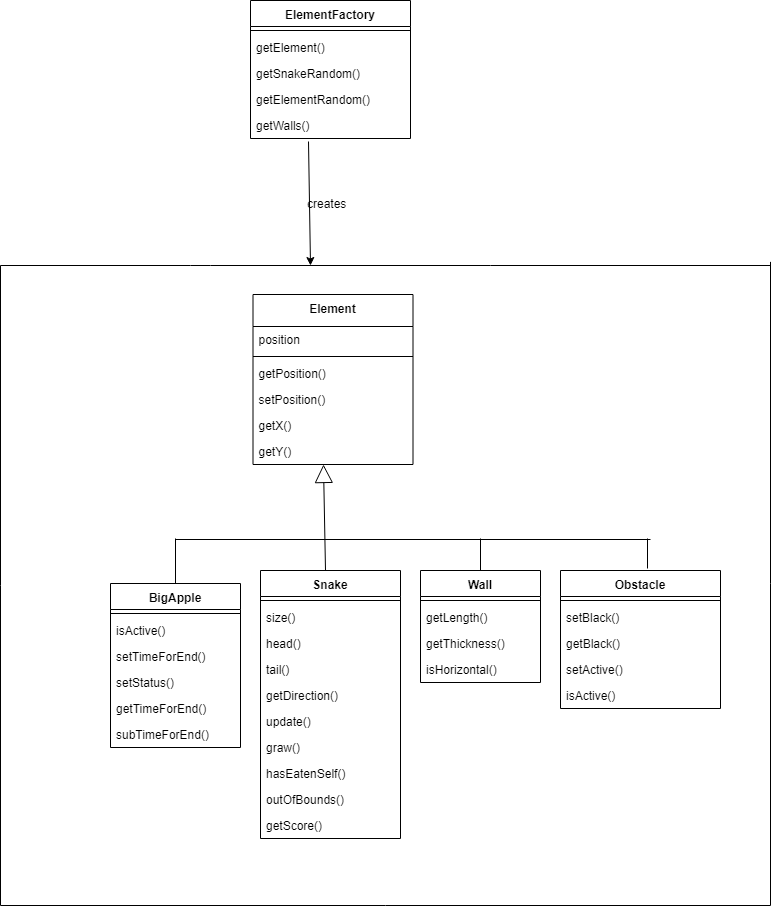

The diagram above was exported from draw.io. Its source (the exported page's mxGraphModel, read from the mxfile embedded in the PNG):
<mxGraphModel dx="1287" dy="1721" grid="1" gridSize="10" guides="1" tooltips="1" connect="1" arrows="1" fold="1" page="1" pageScale="1" pageWidth="827" pageHeight="1169" math="0" shadow="0">
  <root>
    <mxCell id="0" />
    <mxCell id="1" parent="0" />
    <mxCell id="RNxBRmyJzSS86NkcqfLw-1" value="Element&#10;" style="swimlane;fontStyle=1;align=center;verticalAlign=top;childLayout=stackLayout;horizontal=1;startSize=32;horizontalStack=0;resizeParent=1;resizeParentMax=0;resizeLast=0;collapsible=1;marginBottom=0;" parent="1" vertex="1">
      <mxGeometry x="292.5" y="-11" width="160" height="170" as="geometry" />
    </mxCell>
    <mxCell id="RNxBRmyJzSS86NkcqfLw-2" value="position" style="text;strokeColor=none;fillColor=none;align=left;verticalAlign=top;spacingLeft=4;spacingRight=4;overflow=hidden;rotatable=0;points=[[0,0.5],[1,0.5]];portConstraint=eastwest;" parent="RNxBRmyJzSS86NkcqfLw-1" vertex="1">
      <mxGeometry y="32" width="160" height="26" as="geometry" />
    </mxCell>
    <mxCell id="RNxBRmyJzSS86NkcqfLw-3" value="" style="line;strokeWidth=1;fillColor=none;align=left;verticalAlign=middle;spacingTop=-1;spacingLeft=3;spacingRight=3;rotatable=0;labelPosition=right;points=[];portConstraint=eastwest;" parent="RNxBRmyJzSS86NkcqfLw-1" vertex="1">
      <mxGeometry y="58" width="160" height="8" as="geometry" />
    </mxCell>
    <mxCell id="RNxBRmyJzSS86NkcqfLw-4" value="getPosition()" style="text;strokeColor=none;fillColor=none;align=left;verticalAlign=top;spacingLeft=4;spacingRight=4;overflow=hidden;rotatable=0;points=[[0,0.5],[1,0.5]];portConstraint=eastwest;" parent="RNxBRmyJzSS86NkcqfLw-1" vertex="1">
      <mxGeometry y="66" width="160" height="26" as="geometry" />
    </mxCell>
    <mxCell id="v-UA1kx_oxh207m0mPZf-2" value="setPosition()" style="text;strokeColor=none;fillColor=none;align=left;verticalAlign=top;spacingLeft=4;spacingRight=4;overflow=hidden;rotatable=0;points=[[0,0.5],[1,0.5]];portConstraint=eastwest;" parent="RNxBRmyJzSS86NkcqfLw-1" vertex="1">
      <mxGeometry y="92" width="160" height="26" as="geometry" />
    </mxCell>
    <mxCell id="kBvakkM4MtKOGnFKFijJ-2" value="getX()" style="text;strokeColor=none;fillColor=none;align=left;verticalAlign=top;spacingLeft=4;spacingRight=4;overflow=hidden;rotatable=0;points=[[0,0.5],[1,0.5]];portConstraint=eastwest;" vertex="1" parent="RNxBRmyJzSS86NkcqfLw-1">
      <mxGeometry y="118" width="160" height="26" as="geometry" />
    </mxCell>
    <mxCell id="kBvakkM4MtKOGnFKFijJ-1" value="getY()" style="text;strokeColor=none;fillColor=none;align=left;verticalAlign=top;spacingLeft=4;spacingRight=4;overflow=hidden;rotatable=0;points=[[0,0.5],[1,0.5]];portConstraint=eastwest;" vertex="1" parent="RNxBRmyJzSS86NkcqfLw-1">
      <mxGeometry y="144" width="160" height="26" as="geometry" />
    </mxCell>
    <mxCell id="RNxBRmyJzSS86NkcqfLw-9" value="BigApple" style="swimlane;fontStyle=1;align=center;verticalAlign=top;childLayout=stackLayout;horizontal=1;startSize=26;horizontalStack=0;resizeParent=1;resizeParentMax=0;resizeLast=0;collapsible=1;marginBottom=0;" parent="1" vertex="1">
      <mxGeometry x="150" y="278" width="130" height="164" as="geometry" />
    </mxCell>
    <mxCell id="RNxBRmyJzSS86NkcqfLw-11" value="" style="line;strokeWidth=1;fillColor=none;align=left;verticalAlign=middle;spacingTop=-1;spacingLeft=3;spacingRight=3;rotatable=0;labelPosition=right;points=[];portConstraint=eastwest;" parent="RNxBRmyJzSS86NkcqfLw-9" vertex="1">
      <mxGeometry y="26" width="130" height="8" as="geometry" />
    </mxCell>
    <mxCell id="RNxBRmyJzSS86NkcqfLw-19" value="isActive()" style="text;strokeColor=none;fillColor=none;align=left;verticalAlign=top;spacingLeft=4;spacingRight=4;overflow=hidden;rotatable=0;points=[[0,0.5],[1,0.5]];portConstraint=eastwest;" parent="RNxBRmyJzSS86NkcqfLw-9" vertex="1">
      <mxGeometry y="34" width="130" height="26" as="geometry" />
    </mxCell>
    <mxCell id="RNxBRmyJzSS86NkcqfLw-20" value="setTimeForEnd()" style="text;strokeColor=none;fillColor=none;align=left;verticalAlign=top;spacingLeft=4;spacingRight=4;overflow=hidden;rotatable=0;points=[[0,0.5],[1,0.5]];portConstraint=eastwest;" parent="RNxBRmyJzSS86NkcqfLw-9" vertex="1">
      <mxGeometry y="60" width="130" height="26" as="geometry" />
    </mxCell>
    <mxCell id="v-UA1kx_oxh207m0mPZf-4" value="setStatus()" style="text;strokeColor=none;fillColor=none;align=left;verticalAlign=top;spacingLeft=4;spacingRight=4;overflow=hidden;rotatable=0;points=[[0,0.5],[1,0.5]];portConstraint=eastwest;" parent="RNxBRmyJzSS86NkcqfLw-9" vertex="1">
      <mxGeometry y="86" width="130" height="26" as="geometry" />
    </mxCell>
    <mxCell id="RNxBRmyJzSS86NkcqfLw-12" value="getTimeForEnd()" style="text;strokeColor=none;fillColor=none;align=left;verticalAlign=top;spacingLeft=4;spacingRight=4;overflow=hidden;rotatable=0;points=[[0,0.5],[1,0.5]];portConstraint=eastwest;" parent="RNxBRmyJzSS86NkcqfLw-9" vertex="1">
      <mxGeometry y="112" width="130" height="26" as="geometry" />
    </mxCell>
    <mxCell id="RNxBRmyJzSS86NkcqfLw-22" value="subTimeForEnd()" style="text;strokeColor=none;fillColor=none;align=left;verticalAlign=top;spacingLeft=4;spacingRight=4;overflow=hidden;rotatable=0;points=[[0,0.5],[1,0.5]];portConstraint=eastwest;" parent="RNxBRmyJzSS86NkcqfLw-9" vertex="1">
      <mxGeometry y="138" width="130" height="26" as="geometry" />
    </mxCell>
    <mxCell id="RNxBRmyJzSS86NkcqfLw-25" value="Snake" style="swimlane;fontStyle=1;align=center;verticalAlign=top;childLayout=stackLayout;horizontal=1;startSize=26;horizontalStack=0;resizeParent=1;resizeParentMax=0;resizeLast=0;collapsible=1;marginBottom=0;" parent="1" vertex="1">
      <mxGeometry x="300" y="265" width="140" height="268" as="geometry" />
    </mxCell>
    <mxCell id="RNxBRmyJzSS86NkcqfLw-27" value="" style="line;strokeWidth=1;fillColor=none;align=left;verticalAlign=middle;spacingTop=-1;spacingLeft=3;spacingRight=3;rotatable=0;labelPosition=right;points=[];portConstraint=eastwest;" parent="RNxBRmyJzSS86NkcqfLw-25" vertex="1">
      <mxGeometry y="26" width="140" height="8" as="geometry" />
    </mxCell>
    <mxCell id="RNxBRmyJzSS86NkcqfLw-37" value="size()" style="text;strokeColor=none;fillColor=none;align=left;verticalAlign=top;spacingLeft=4;spacingRight=4;overflow=hidden;rotatable=0;points=[[0,0.5],[1,0.5]];portConstraint=eastwest;" parent="RNxBRmyJzSS86NkcqfLw-25" vertex="1">
      <mxGeometry y="34" width="140" height="26" as="geometry" />
    </mxCell>
    <mxCell id="RNxBRmyJzSS86NkcqfLw-38" value="head()" style="text;strokeColor=none;fillColor=none;align=left;verticalAlign=top;spacingLeft=4;spacingRight=4;overflow=hidden;rotatable=0;points=[[0,0.5],[1,0.5]];portConstraint=eastwest;" parent="RNxBRmyJzSS86NkcqfLw-25" vertex="1">
      <mxGeometry y="60" width="140" height="26" as="geometry" />
    </mxCell>
    <mxCell id="RNxBRmyJzSS86NkcqfLw-32" value="tail()" style="text;strokeColor=none;fillColor=none;align=left;verticalAlign=top;spacingLeft=4;spacingRight=4;overflow=hidden;rotatable=0;points=[[0,0.5],[1,0.5]];portConstraint=eastwest;" parent="RNxBRmyJzSS86NkcqfLw-25" vertex="1">
      <mxGeometry y="86" width="140" height="26" as="geometry" />
    </mxCell>
    <mxCell id="RNxBRmyJzSS86NkcqfLw-41" value="getDirection()" style="text;strokeColor=none;fillColor=none;align=left;verticalAlign=top;spacingLeft=4;spacingRight=4;overflow=hidden;rotatable=0;points=[[0,0.5],[1,0.5]];portConstraint=eastwest;" parent="RNxBRmyJzSS86NkcqfLw-25" vertex="1">
      <mxGeometry y="112" width="140" height="26" as="geometry" />
    </mxCell>
    <mxCell id="RNxBRmyJzSS86NkcqfLw-43" value="update()" style="text;strokeColor=none;fillColor=none;align=left;verticalAlign=top;spacingLeft=4;spacingRight=4;overflow=hidden;rotatable=0;points=[[0,0.5],[1,0.5]];portConstraint=eastwest;" parent="RNxBRmyJzSS86NkcqfLw-25" vertex="1">
      <mxGeometry y="138" width="140" height="26" as="geometry" />
    </mxCell>
    <mxCell id="RNxBRmyJzSS86NkcqfLw-46" value="graw()" style="text;strokeColor=none;fillColor=none;align=left;verticalAlign=top;spacingLeft=4;spacingRight=4;overflow=hidden;rotatable=0;points=[[0,0.5],[1,0.5]];portConstraint=eastwest;" parent="RNxBRmyJzSS86NkcqfLw-25" vertex="1">
      <mxGeometry y="164" width="140" height="26" as="geometry" />
    </mxCell>
    <mxCell id="RNxBRmyJzSS86NkcqfLw-45" value="hasEatenSelf()" style="text;strokeColor=none;fillColor=none;align=left;verticalAlign=top;spacingLeft=4;spacingRight=4;overflow=hidden;rotatable=0;points=[[0,0.5],[1,0.5]];portConstraint=eastwest;" parent="RNxBRmyJzSS86NkcqfLw-25" vertex="1">
      <mxGeometry y="190" width="140" height="26" as="geometry" />
    </mxCell>
    <mxCell id="RNxBRmyJzSS86NkcqfLw-42" value="outOfBounds()" style="text;strokeColor=none;fillColor=none;align=left;verticalAlign=top;spacingLeft=4;spacingRight=4;overflow=hidden;rotatable=0;points=[[0,0.5],[1,0.5]];portConstraint=eastwest;" parent="RNxBRmyJzSS86NkcqfLw-25" vertex="1">
      <mxGeometry y="216" width="140" height="26" as="geometry" />
    </mxCell>
    <mxCell id="RNxBRmyJzSS86NkcqfLw-48" value="getScore()" style="text;strokeColor=none;fillColor=none;align=left;verticalAlign=top;spacingLeft=4;spacingRight=4;overflow=hidden;rotatable=0;points=[[0,0.5],[1,0.5]];portConstraint=eastwest;" parent="RNxBRmyJzSS86NkcqfLw-25" vertex="1">
      <mxGeometry y="242" width="140" height="26" as="geometry" />
    </mxCell>
    <mxCell id="RNxBRmyJzSS86NkcqfLw-49" value="Wall" style="swimlane;fontStyle=1;align=center;verticalAlign=top;childLayout=stackLayout;horizontal=1;startSize=26;horizontalStack=0;resizeParent=1;resizeParentMax=0;resizeLast=0;collapsible=1;marginBottom=0;" parent="1" vertex="1">
      <mxGeometry x="460" y="265" width="120" height="112" as="geometry" />
    </mxCell>
    <mxCell id="RNxBRmyJzSS86NkcqfLw-51" value="" style="line;strokeWidth=1;fillColor=none;align=left;verticalAlign=middle;spacingTop=-1;spacingLeft=3;spacingRight=3;rotatable=0;labelPosition=right;points=[];portConstraint=eastwest;" parent="RNxBRmyJzSS86NkcqfLw-49" vertex="1">
      <mxGeometry y="26" width="120" height="8" as="geometry" />
    </mxCell>
    <mxCell id="RNxBRmyJzSS86NkcqfLw-52" value="getLength()" style="text;strokeColor=none;fillColor=none;align=left;verticalAlign=top;spacingLeft=4;spacingRight=4;overflow=hidden;rotatable=0;points=[[0,0.5],[1,0.5]];portConstraint=eastwest;" parent="RNxBRmyJzSS86NkcqfLw-49" vertex="1">
      <mxGeometry y="34" width="120" height="26" as="geometry" />
    </mxCell>
    <mxCell id="RNxBRmyJzSS86NkcqfLw-58" value="getThickness()" style="text;strokeColor=none;fillColor=none;align=left;verticalAlign=top;spacingLeft=4;spacingRight=4;overflow=hidden;rotatable=0;points=[[0,0.5],[1,0.5]];portConstraint=eastwest;" parent="RNxBRmyJzSS86NkcqfLw-49" vertex="1">
      <mxGeometry y="60" width="120" height="26" as="geometry" />
    </mxCell>
    <mxCell id="RNxBRmyJzSS86NkcqfLw-57" value="isHorizontal()" style="text;strokeColor=none;fillColor=none;align=left;verticalAlign=top;spacingLeft=4;spacingRight=4;overflow=hidden;rotatable=0;points=[[0,0.5],[1,0.5]];portConstraint=eastwest;" parent="RNxBRmyJzSS86NkcqfLw-49" vertex="1">
      <mxGeometry y="86" width="120" height="26" as="geometry" />
    </mxCell>
    <mxCell id="RNxBRmyJzSS86NkcqfLw-60" value="" style="line;strokeWidth=1;fillColor=none;align=left;verticalAlign=middle;spacingTop=-1;spacingLeft=3;spacingRight=3;rotatable=0;labelPosition=right;points=[];portConstraint=eastwest;" parent="1" vertex="1">
      <mxGeometry x="215" y="230" width="475" height="8" as="geometry" />
    </mxCell>
    <mxCell id="RNxBRmyJzSS86NkcqfLw-61" value="" style="endArrow=block;endSize=16;endFill=0;html=1;exitX=0.463;exitY=0;exitDx=0;exitDy=0;exitPerimeter=0;entryX=0.443;entryY=1.005;entryDx=0;entryDy=0;entryPerimeter=0;" parent="1" source="RNxBRmyJzSS86NkcqfLw-25" edge="1" target="kBvakkM4MtKOGnFKFijJ-1">
      <mxGeometry width="160" relative="1" as="geometry">
        <mxPoint x="253" y="158.5" as="sourcePoint" />
        <mxPoint x="365" y="170" as="targetPoint" />
      </mxGeometry>
    </mxCell>
    <mxCell id="RNxBRmyJzSS86NkcqfLw-63" value="" style="endArrow=none;html=1;" parent="1" edge="1">
      <mxGeometry width="50" height="50" relative="1" as="geometry">
        <mxPoint x="215" y="278" as="sourcePoint" />
        <mxPoint x="215" y="233" as="targetPoint" />
        <Array as="points" />
      </mxGeometry>
    </mxCell>
    <mxCell id="RNxBRmyJzSS86NkcqfLw-64" value="" style="endArrow=none;html=1;entryX=0.5;entryY=0;entryDx=0;entryDy=0;" parent="1" target="RNxBRmyJzSS86NkcqfLw-49" edge="1">
      <mxGeometry width="50" height="50" relative="1" as="geometry">
        <mxPoint x="520" y="233" as="sourcePoint" />
        <mxPoint x="600" y="181" as="targetPoint" />
        <Array as="points" />
      </mxGeometry>
    </mxCell>
    <mxCell id="v-UA1kx_oxh207m0mPZf-6" value="Obstacle" style="swimlane;fontStyle=1;align=center;verticalAlign=top;childLayout=stackLayout;horizontal=1;startSize=26;horizontalStack=0;resizeParent=1;resizeParentMax=0;resizeLast=0;collapsible=1;marginBottom=0;" parent="1" vertex="1">
      <mxGeometry x="600" y="265" width="160" height="138" as="geometry" />
    </mxCell>
    <mxCell id="v-UA1kx_oxh207m0mPZf-8" value="" style="line;strokeWidth=1;fillColor=none;align=left;verticalAlign=middle;spacingTop=-1;spacingLeft=3;spacingRight=3;rotatable=0;labelPosition=right;points=[];portConstraint=eastwest;" parent="v-UA1kx_oxh207m0mPZf-6" vertex="1">
      <mxGeometry y="26" width="160" height="8" as="geometry" />
    </mxCell>
    <mxCell id="v-UA1kx_oxh207m0mPZf-15" value="setBlack()" style="text;strokeColor=none;fillColor=none;align=left;verticalAlign=top;spacingLeft=4;spacingRight=4;overflow=hidden;rotatable=0;points=[[0,0.5],[1,0.5]];portConstraint=eastwest;" parent="v-UA1kx_oxh207m0mPZf-6" vertex="1">
      <mxGeometry y="34" width="160" height="26" as="geometry" />
    </mxCell>
    <mxCell id="v-UA1kx_oxh207m0mPZf-14" value="getBlack()" style="text;strokeColor=none;fillColor=none;align=left;verticalAlign=top;spacingLeft=4;spacingRight=4;overflow=hidden;rotatable=0;points=[[0,0.5],[1,0.5]];portConstraint=eastwest;" parent="v-UA1kx_oxh207m0mPZf-6" vertex="1">
      <mxGeometry y="60" width="160" height="26" as="geometry" />
    </mxCell>
    <mxCell id="v-UA1kx_oxh207m0mPZf-13" value="setActive()" style="text;strokeColor=none;fillColor=none;align=left;verticalAlign=top;spacingLeft=4;spacingRight=4;overflow=hidden;rotatable=0;points=[[0,0.5],[1,0.5]];portConstraint=eastwest;" parent="v-UA1kx_oxh207m0mPZf-6" vertex="1">
      <mxGeometry y="86" width="160" height="26" as="geometry" />
    </mxCell>
    <mxCell id="v-UA1kx_oxh207m0mPZf-12" value="isActive()" style="text;strokeColor=none;fillColor=none;align=left;verticalAlign=top;spacingLeft=4;spacingRight=4;overflow=hidden;rotatable=0;points=[[0,0.5],[1,0.5]];portConstraint=eastwest;" parent="v-UA1kx_oxh207m0mPZf-6" vertex="1">
      <mxGeometry y="112" width="160" height="26" as="geometry" />
    </mxCell>
    <mxCell id="v-UA1kx_oxh207m0mPZf-16" value="" style="endArrow=none;html=1;" parent="1" edge="1">
      <mxGeometry width="50" height="50" relative="1" as="geometry">
        <mxPoint x="687" y="233" as="sourcePoint" />
        <mxPoint x="687" y="263" as="targetPoint" />
        <Array as="points" />
      </mxGeometry>
    </mxCell>
    <mxCell id="kBvakkM4MtKOGnFKFijJ-3" value="ElementFactory" style="swimlane;fontStyle=1;align=center;verticalAlign=top;childLayout=stackLayout;horizontal=1;startSize=26;horizontalStack=0;resizeParent=1;resizeParentMax=0;resizeLast=0;collapsible=1;marginBottom=0;" vertex="1" parent="1">
      <mxGeometry x="290" y="-305" width="160" height="138" as="geometry" />
    </mxCell>
    <mxCell id="kBvakkM4MtKOGnFKFijJ-5" value="" style="line;strokeWidth=1;fillColor=none;align=left;verticalAlign=middle;spacingTop=-1;spacingLeft=3;spacingRight=3;rotatable=0;labelPosition=right;points=[];portConstraint=eastwest;" vertex="1" parent="kBvakkM4MtKOGnFKFijJ-3">
      <mxGeometry y="26" width="160" height="8" as="geometry" />
    </mxCell>
    <mxCell id="kBvakkM4MtKOGnFKFijJ-4" value="getElement()" style="text;strokeColor=none;fillColor=none;align=left;verticalAlign=top;spacingLeft=4;spacingRight=4;overflow=hidden;rotatable=0;points=[[0,0.5],[1,0.5]];portConstraint=eastwest;" vertex="1" parent="kBvakkM4MtKOGnFKFijJ-3">
      <mxGeometry y="34" width="160" height="26" as="geometry" />
    </mxCell>
    <mxCell id="kBvakkM4MtKOGnFKFijJ-8" value="getSnakeRandom()" style="text;strokeColor=none;fillColor=none;align=left;verticalAlign=top;spacingLeft=4;spacingRight=4;overflow=hidden;rotatable=0;points=[[0,0.5],[1,0.5]];portConstraint=eastwest;" vertex="1" parent="kBvakkM4MtKOGnFKFijJ-3">
      <mxGeometry y="60" width="160" height="26" as="geometry" />
    </mxCell>
    <mxCell id="kBvakkM4MtKOGnFKFijJ-7" value="getElementRandom()" style="text;strokeColor=none;fillColor=none;align=left;verticalAlign=top;spacingLeft=4;spacingRight=4;overflow=hidden;rotatable=0;points=[[0,0.5],[1,0.5]];portConstraint=eastwest;" vertex="1" parent="kBvakkM4MtKOGnFKFijJ-3">
      <mxGeometry y="86" width="160" height="26" as="geometry" />
    </mxCell>
    <mxCell id="kBvakkM4MtKOGnFKFijJ-6" value="getWalls()" style="text;strokeColor=none;fillColor=none;align=left;verticalAlign=top;spacingLeft=4;spacingRight=4;overflow=hidden;rotatable=0;points=[[0,0.5],[1,0.5]];portConstraint=eastwest;" vertex="1" parent="kBvakkM4MtKOGnFKFijJ-3">
      <mxGeometry y="112" width="160" height="26" as="geometry" />
    </mxCell>
    <mxCell id="kBvakkM4MtKOGnFKFijJ-10" value="" style="endArrow=none;html=1;" edge="1" parent="1">
      <mxGeometry width="50" height="50" relative="1" as="geometry">
        <mxPoint x="40" y="600" as="sourcePoint" />
        <mxPoint x="810" y="600" as="targetPoint" />
      </mxGeometry>
    </mxCell>
    <mxCell id="kBvakkM4MtKOGnFKFijJ-12" value="" style="endArrow=none;html=1;" edge="1" parent="1">
      <mxGeometry width="50" height="50" relative="1" as="geometry">
        <mxPoint x="40" y="600" as="sourcePoint" />
        <mxPoint x="40" y="-40" as="targetPoint" />
      </mxGeometry>
    </mxCell>
    <mxCell id="kBvakkM4MtKOGnFKFijJ-13" value="" style="endArrow=none;html=1;" edge="1" parent="1">
      <mxGeometry width="50" height="50" relative="1" as="geometry">
        <mxPoint x="40" y="-40" as="sourcePoint" />
        <mxPoint x="810" y="-40" as="targetPoint" />
        <Array as="points">
          <mxPoint x="240" y="-40" />
        </Array>
      </mxGeometry>
    </mxCell>
    <mxCell id="kBvakkM4MtKOGnFKFijJ-14" value="" style="endArrow=none;html=1;" edge="1" parent="1">
      <mxGeometry width="50" height="50" relative="1" as="geometry">
        <mxPoint x="810" y="600" as="sourcePoint" />
        <mxPoint x="810" y="-43.6363525390625" as="targetPoint" />
      </mxGeometry>
    </mxCell>
    <mxCell id="kBvakkM4MtKOGnFKFijJ-17" value="" style="endArrow=classic;html=1;exitX=0.361;exitY=1.099;exitDx=0;exitDy=0;exitPerimeter=0;" edge="1" parent="1" source="kBvakkM4MtKOGnFKFijJ-6">
      <mxGeometry width="50" height="50" relative="1" as="geometry">
        <mxPoint x="180" y="-60" as="sourcePoint" />
        <mxPoint x="350" y="-40" as="targetPoint" />
      </mxGeometry>
    </mxCell>
    <mxCell id="kBvakkM4MtKOGnFKFijJ-18" value="creates" style="text;html=1;resizable=0;points=[];autosize=1;align=left;verticalAlign=top;spacingTop=-4;" vertex="1" parent="1">
      <mxGeometry x="345" y="-111" width="50" height="10" as="geometry" />
    </mxCell>
  </root>
</mxGraphModel>